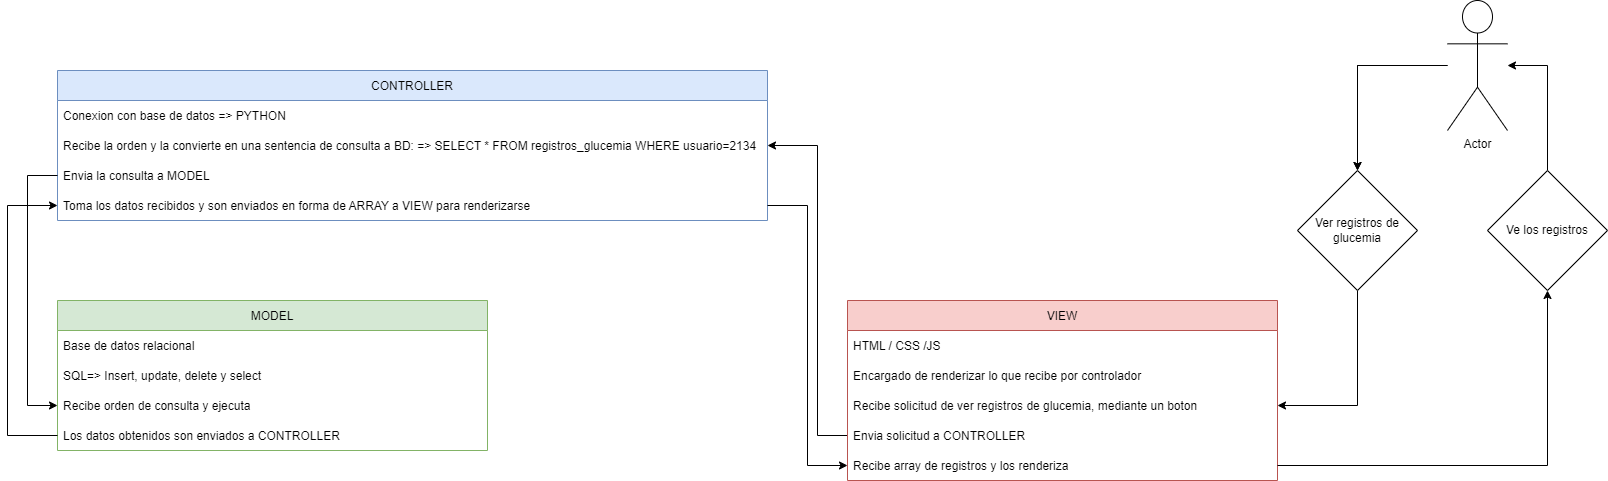

The diagram above was exported from draw.io. Its source (the exported page's mxGraphModel, read from the mxfile embedded in the PNG):
<mxGraphModel dx="1038" dy="481" grid="1" gridSize="10" guides="1" tooltips="1" connect="1" arrows="1" fold="1" page="1" pageScale="1" pageWidth="827" pageHeight="1169" math="0" shadow="0">
  <root>
    <mxCell id="0" />
    <mxCell id="1" parent="0" />
    <mxCell id="bkkhisyPaoF66x1db90g-1" value="" style="group" parent="1" connectable="0" vertex="1">
      <mxGeometry x="90" y="240" width="1600" height="480" as="geometry" />
    </mxCell>
    <mxCell id="bkkhisyPaoF66x1db90g-2" value="CONTROLLER" style="swimlane;fontStyle=0;childLayout=stackLayout;horizontal=1;startSize=30;horizontalStack=0;resizeParent=1;resizeParentMax=0;resizeLast=0;collapsible=1;marginBottom=0;fillColor=#dae8fc;strokeColor=#6c8ebf;" parent="bkkhisyPaoF66x1db90g-1" vertex="1">
      <mxGeometry x="50" y="70" width="710" height="150" as="geometry" />
    </mxCell>
    <mxCell id="bkkhisyPaoF66x1db90g-3" value="Conexion con base de datos =&gt; PYTHON" style="text;strokeColor=none;fillColor=none;align=left;verticalAlign=middle;spacingLeft=4;spacingRight=4;overflow=hidden;points=[[0,0.5],[1,0.5]];portConstraint=eastwest;rotatable=0;" parent="bkkhisyPaoF66x1db90g-2" vertex="1">
      <mxGeometry y="30" width="710" height="30" as="geometry" />
    </mxCell>
    <mxCell id="bkkhisyPaoF66x1db90g-4" value="Recibe la orden y la convierte en una sentencia de consulta a BD: =&gt; SELECT * FROM registros_glucemia WHERE usuario=2134" style="text;strokeColor=none;fillColor=none;align=left;verticalAlign=middle;spacingLeft=4;spacingRight=4;overflow=hidden;points=[[0,0.5],[1,0.5]];portConstraint=eastwest;rotatable=0;" parent="bkkhisyPaoF66x1db90g-2" vertex="1">
      <mxGeometry y="60" width="710" height="30" as="geometry" />
    </mxCell>
    <mxCell id="bkkhisyPaoF66x1db90g-5" value="Envia la consulta a MODEL" style="text;strokeColor=none;fillColor=none;align=left;verticalAlign=middle;spacingLeft=4;spacingRight=4;overflow=hidden;points=[[0,0.5],[1,0.5]];portConstraint=eastwest;rotatable=0;" parent="bkkhisyPaoF66x1db90g-2" vertex="1">
      <mxGeometry y="90" width="710" height="30" as="geometry" />
    </mxCell>
    <mxCell id="bkkhisyPaoF66x1db90g-6" value="Toma los datos recibidos y son enviados en forma de ARRAY a VIEW para renderizarse" style="text;strokeColor=none;fillColor=none;align=left;verticalAlign=middle;spacingLeft=4;spacingRight=4;overflow=hidden;points=[[0,0.5],[1,0.5]];portConstraint=eastwest;rotatable=0;" parent="bkkhisyPaoF66x1db90g-2" vertex="1">
      <mxGeometry y="120" width="710" height="30" as="geometry" />
    </mxCell>
    <mxCell id="bkkhisyPaoF66x1db90g-7" style="edgeStyle=orthogonalEdgeStyle;rounded=0;orthogonalLoop=1;jettySize=auto;html=1;entryX=1;entryY=0.5;entryDx=0;entryDy=0;exitX=0;exitY=0.5;exitDx=0;exitDy=0;" parent="bkkhisyPaoF66x1db90g-1" source="bkkhisyPaoF66x1db90g-12" target="bkkhisyPaoF66x1db90g-4" edge="1">
      <mxGeometry relative="1" as="geometry">
        <Array as="points">
          <mxPoint x="810" y="435" />
          <mxPoint x="810" y="145" />
        </Array>
      </mxGeometry>
    </mxCell>
    <mxCell id="bkkhisyPaoF66x1db90g-8" value="VIEW" style="swimlane;fontStyle=0;childLayout=stackLayout;horizontal=1;startSize=30;horizontalStack=0;resizeParent=1;resizeParentMax=0;resizeLast=0;collapsible=1;marginBottom=0;fillColor=#f8cecc;strokeColor=#b85450;" parent="bkkhisyPaoF66x1db90g-1" vertex="1">
      <mxGeometry x="840" y="300" width="430" height="180" as="geometry" />
    </mxCell>
    <mxCell id="bkkhisyPaoF66x1db90g-9" value="HTML / CSS /JS" style="text;strokeColor=none;fillColor=none;align=left;verticalAlign=middle;spacingLeft=4;spacingRight=4;overflow=hidden;points=[[0,0.5],[1,0.5]];portConstraint=eastwest;rotatable=0;" parent="bkkhisyPaoF66x1db90g-8" vertex="1">
      <mxGeometry y="30" width="430" height="30" as="geometry" />
    </mxCell>
    <mxCell id="bkkhisyPaoF66x1db90g-10" value="Encargado de renderizar lo que recibe por controlador" style="text;strokeColor=none;fillColor=none;align=left;verticalAlign=middle;spacingLeft=4;spacingRight=4;overflow=hidden;points=[[0,0.5],[1,0.5]];portConstraint=eastwest;rotatable=0;" parent="bkkhisyPaoF66x1db90g-8" vertex="1">
      <mxGeometry y="60" width="430" height="30" as="geometry" />
    </mxCell>
    <mxCell id="bkkhisyPaoF66x1db90g-11" value="Recibe solicitud de ver registros de glucemia, mediante un boton" style="text;strokeColor=none;fillColor=none;align=left;verticalAlign=middle;spacingLeft=4;spacingRight=4;overflow=hidden;points=[[0,0.5],[1,0.5]];portConstraint=eastwest;rotatable=0;" parent="bkkhisyPaoF66x1db90g-8" vertex="1">
      <mxGeometry y="90" width="430" height="30" as="geometry" />
    </mxCell>
    <mxCell id="bkkhisyPaoF66x1db90g-12" value="Envia solicitud a CONTROLLER" style="text;strokeColor=none;fillColor=none;align=left;verticalAlign=middle;spacingLeft=4;spacingRight=4;overflow=hidden;points=[[0,0.5],[1,0.5]];portConstraint=eastwest;rotatable=0;" parent="bkkhisyPaoF66x1db90g-8" vertex="1">
      <mxGeometry y="120" width="430" height="30" as="geometry" />
    </mxCell>
    <mxCell id="bkkhisyPaoF66x1db90g-13" value="Recibe array de registros y los renderiza " style="text;strokeColor=none;fillColor=none;align=left;verticalAlign=middle;spacingLeft=4;spacingRight=4;overflow=hidden;points=[[0,0.5],[1,0.5]];portConstraint=eastwest;rotatable=0;" parent="bkkhisyPaoF66x1db90g-8" vertex="1">
      <mxGeometry y="150" width="430" height="30" as="geometry" />
    </mxCell>
    <mxCell id="bkkhisyPaoF66x1db90g-14" value="MODEL" style="swimlane;fontStyle=0;childLayout=stackLayout;horizontal=1;startSize=30;horizontalStack=0;resizeParent=1;resizeParentMax=0;resizeLast=0;collapsible=1;marginBottom=0;fillColor=#d5e8d4;strokeColor=#82b366;" parent="bkkhisyPaoF66x1db90g-1" vertex="1">
      <mxGeometry x="50" y="300" width="430" height="150" as="geometry" />
    </mxCell>
    <mxCell id="bkkhisyPaoF66x1db90g-15" value="Base de datos relacional" style="text;strokeColor=none;fillColor=none;align=left;verticalAlign=middle;spacingLeft=4;spacingRight=4;overflow=hidden;points=[[0,0.5],[1,0.5]];portConstraint=eastwest;rotatable=0;" parent="bkkhisyPaoF66x1db90g-14" vertex="1">
      <mxGeometry y="30" width="430" height="30" as="geometry" />
    </mxCell>
    <mxCell id="bkkhisyPaoF66x1db90g-16" value="SQL=&gt; Insert, update, delete y select" style="text;strokeColor=none;fillColor=none;align=left;verticalAlign=middle;spacingLeft=4;spacingRight=4;overflow=hidden;points=[[0,0.5],[1,0.5]];portConstraint=eastwest;rotatable=0;" parent="bkkhisyPaoF66x1db90g-14" vertex="1">
      <mxGeometry y="60" width="430" height="30" as="geometry" />
    </mxCell>
    <mxCell id="bkkhisyPaoF66x1db90g-17" value="Recibe orden de consulta y ejecuta" style="text;strokeColor=none;fillColor=none;align=left;verticalAlign=middle;spacingLeft=4;spacingRight=4;overflow=hidden;points=[[0,0.5],[1,0.5]];portConstraint=eastwest;rotatable=0;" parent="bkkhisyPaoF66x1db90g-14" vertex="1">
      <mxGeometry y="90" width="430" height="30" as="geometry" />
    </mxCell>
    <mxCell id="bkkhisyPaoF66x1db90g-18" value="Los datos obtenidos son enviados a CONTROLLER" style="text;strokeColor=none;fillColor=none;align=left;verticalAlign=middle;spacingLeft=4;spacingRight=4;overflow=hidden;points=[[0,0.5],[1,0.5]];portConstraint=eastwest;rotatable=0;" parent="bkkhisyPaoF66x1db90g-14" vertex="1">
      <mxGeometry y="120" width="430" height="30" as="geometry" />
    </mxCell>
    <mxCell id="bkkhisyPaoF66x1db90g-19" value="Actor" style="shape=umlActor;verticalLabelPosition=bottom;verticalAlign=top;html=1;outlineConnect=0;" parent="bkkhisyPaoF66x1db90g-1" vertex="1">
      <mxGeometry x="1440" width="60" height="130" as="geometry" />
    </mxCell>
    <mxCell id="bkkhisyPaoF66x1db90g-20" style="edgeStyle=orthogonalEdgeStyle;rounded=0;orthogonalLoop=1;jettySize=auto;html=1;entryX=1;entryY=0.5;entryDx=0;entryDy=0;" parent="bkkhisyPaoF66x1db90g-1" source="bkkhisyPaoF66x1db90g-21" target="bkkhisyPaoF66x1db90g-11" edge="1">
      <mxGeometry relative="1" as="geometry" />
    </mxCell>
    <mxCell id="bkkhisyPaoF66x1db90g-21" value="Ver registros de glucemia" style="rhombus;whiteSpace=wrap;html=1;" parent="bkkhisyPaoF66x1db90g-1" vertex="1">
      <mxGeometry x="1290" y="170" width="120" height="120" as="geometry" />
    </mxCell>
    <mxCell id="bkkhisyPaoF66x1db90g-22" style="edgeStyle=orthogonalEdgeStyle;rounded=0;orthogonalLoop=1;jettySize=auto;html=1;entryX=0;entryY=0.5;entryDx=0;entryDy=0;" parent="bkkhisyPaoF66x1db90g-1" source="bkkhisyPaoF66x1db90g-5" target="bkkhisyPaoF66x1db90g-17" edge="1">
      <mxGeometry relative="1" as="geometry">
        <mxPoint x="140" y="555" as="targetPoint" />
        <Array as="points">
          <mxPoint x="20" y="175" />
          <mxPoint x="20" y="405" />
        </Array>
      </mxGeometry>
    </mxCell>
    <mxCell id="bkkhisyPaoF66x1db90g-23" style="edgeStyle=orthogonalEdgeStyle;rounded=0;orthogonalLoop=1;jettySize=auto;html=1;entryX=0.5;entryY=0;entryDx=0;entryDy=0;" parent="bkkhisyPaoF66x1db90g-1" source="bkkhisyPaoF66x1db90g-19" target="bkkhisyPaoF66x1db90g-21" edge="1">
      <mxGeometry relative="1" as="geometry" />
    </mxCell>
    <mxCell id="bkkhisyPaoF66x1db90g-24" style="edgeStyle=orthogonalEdgeStyle;rounded=0;orthogonalLoop=1;jettySize=auto;html=1;entryX=0;entryY=0.5;entryDx=0;entryDy=0;exitX=0;exitY=0.5;exitDx=0;exitDy=0;" parent="bkkhisyPaoF66x1db90g-1" source="bkkhisyPaoF66x1db90g-18" target="bkkhisyPaoF66x1db90g-6" edge="1">
      <mxGeometry relative="1" as="geometry">
        <mxPoint x="140" y="585" as="sourcePoint" />
        <Array as="points">
          <mxPoint y="435" />
          <mxPoint y="205" />
        </Array>
      </mxGeometry>
    </mxCell>
    <mxCell id="bkkhisyPaoF66x1db90g-25" value="" style="edgeStyle=orthogonalEdgeStyle;rounded=0;orthogonalLoop=1;jettySize=auto;html=1;" parent="bkkhisyPaoF66x1db90g-1" source="bkkhisyPaoF66x1db90g-19" target="bkkhisyPaoF66x1db90g-21" edge="1">
      <mxGeometry relative="1" as="geometry" />
    </mxCell>
    <mxCell id="bkkhisyPaoF66x1db90g-26" style="edgeStyle=orthogonalEdgeStyle;rounded=0;orthogonalLoop=1;jettySize=auto;html=1;entryX=0;entryY=0.5;entryDx=0;entryDy=0;" parent="bkkhisyPaoF66x1db90g-1" source="bkkhisyPaoF66x1db90g-6" target="bkkhisyPaoF66x1db90g-13" edge="1">
      <mxGeometry relative="1" as="geometry">
        <Array as="points">
          <mxPoint x="800" y="205" />
          <mxPoint x="800" y="465" />
        </Array>
      </mxGeometry>
    </mxCell>
    <mxCell id="bkkhisyPaoF66x1db90g-27" style="edgeStyle=orthogonalEdgeStyle;rounded=0;orthogonalLoop=1;jettySize=auto;html=1;" parent="bkkhisyPaoF66x1db90g-1" source="bkkhisyPaoF66x1db90g-28" target="bkkhisyPaoF66x1db90g-19" edge="1">
      <mxGeometry relative="1" as="geometry">
        <Array as="points">
          <mxPoint x="1540" y="65" />
        </Array>
      </mxGeometry>
    </mxCell>
    <mxCell id="bkkhisyPaoF66x1db90g-28" value="Ve los registros" style="rhombus;whiteSpace=wrap;html=1;" parent="bkkhisyPaoF66x1db90g-1" vertex="1">
      <mxGeometry x="1480" y="170" width="120" height="120" as="geometry" />
    </mxCell>
    <mxCell id="bkkhisyPaoF66x1db90g-29" style="edgeStyle=orthogonalEdgeStyle;rounded=0;orthogonalLoop=1;jettySize=auto;html=1;exitX=1;exitY=0.5;exitDx=0;exitDy=0;" parent="bkkhisyPaoF66x1db90g-1" source="bkkhisyPaoF66x1db90g-13" target="bkkhisyPaoF66x1db90g-28" edge="1">
      <mxGeometry relative="1" as="geometry" />
    </mxCell>
  </root>
</mxGraphModel>